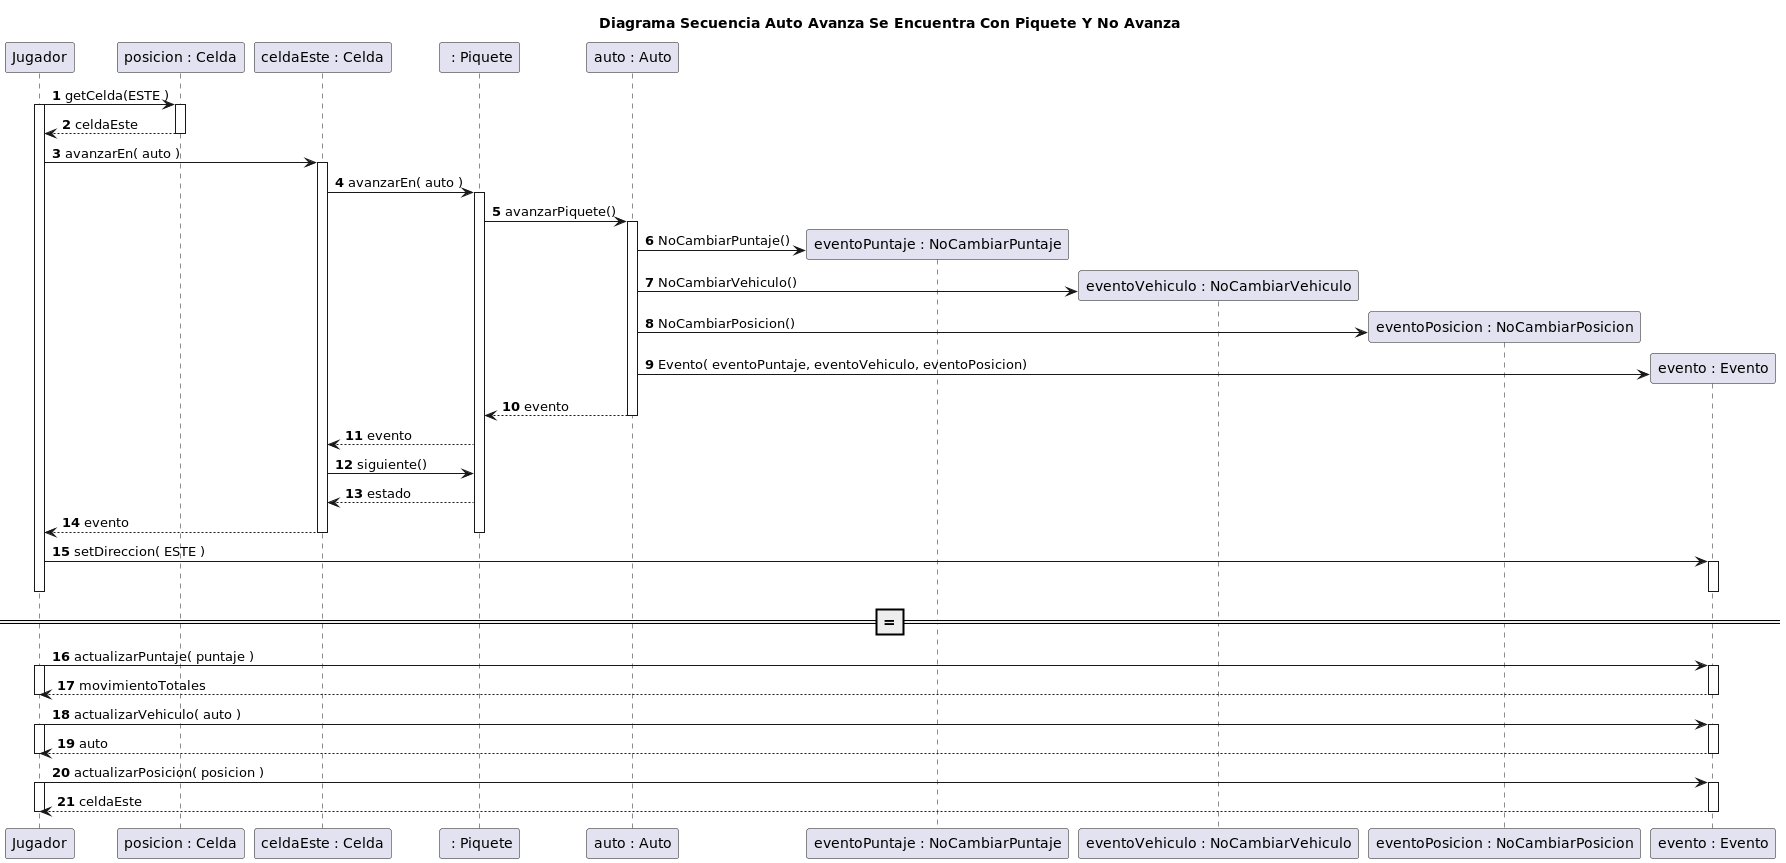

The diagram above was rendered by PlantUML. Its source (embedded in the PNG):
@startuml
title Diagrama Secuencia Auto Avanza Se Encuentra Con Piquete Y No Avanza

autonumber

Jugador -> "posicion : Celda"++: getCelda(ESTE )
activate Jugador
"posicion : Celda" --> Jugador: celdaEste
deactivate "posicion : Celda"
 Jugador -> "celdaEste : Celda"++: avanzarEn( auto )

"celdaEste : Celda" -> " : Piquete"++: avanzarEn( auto )
" : Piquete" -> "auto : Auto"++: avanzarPiquete()

create "eventoPuntaje : NoCambiarPuntaje"
"auto : Auto" -> "eventoPuntaje : NoCambiarPuntaje": NoCambiarPuntaje()

create "eventoVehiculo : NoCambiarVehiculo"
"auto : Auto"  -> "eventoVehiculo : NoCambiarVehiculo": NoCambiarVehiculo()

create "eventoPosicion : NoCambiarPosicion"
"auto : Auto"  -> "eventoPosicion : NoCambiarPosicion": NoCambiarPosicion()

create "evento : Evento"
"auto : Auto"  -> "evento : Evento": Evento( eventoPuntaje, eventoVehiculo, eventoPosicion)

"auto : Auto" --> " : Piquete": evento
deactivate "auto : Auto"

" : Piquete" --> "celdaEste : Celda": evento
"celdaEste : Celda" -> " : Piquete": siguiente()
" : Piquete" --> "celdaEste : Celda": estado
"celdaEste : Celda" --> Jugador: evento
deactivate " : Piquete"
deactivate "celdaEste : Celda"

Jugador -> "evento : Evento"++: setDireccion( ESTE )
=======
deactivate "evento : Evento"

deactivate Jugador


Jugador -> "evento : Evento"++: actualizarPuntaje( puntaje )
activate Jugador
Jugador <-- "evento : Evento"--: movimientoTotales
deactivate Jugador

Jugador -> "evento : Evento"++: actualizarVehiculo( auto )
activate Jugador
Jugador <-- "evento : Evento"--: auto
deactivate Jugador

Jugador -> "evento : Evento"++: actualizarPosicion( posicion )

activate Jugador
Jugador <-- "evento : Evento"--: celdaEste
deactivate Jugador

@enduml